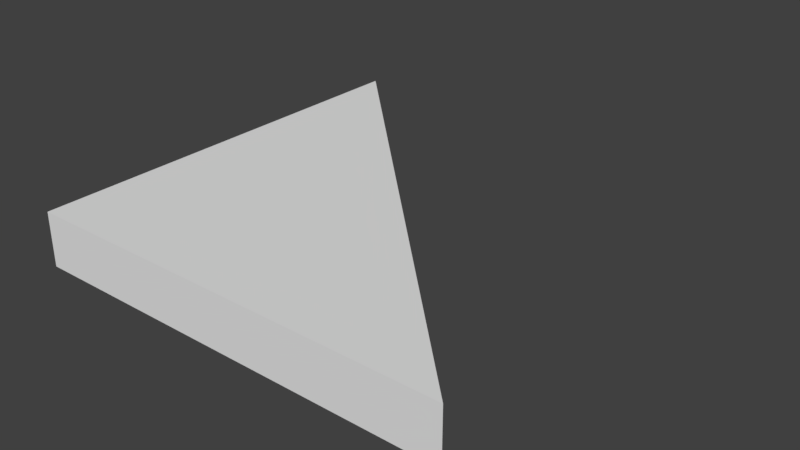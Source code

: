 # Source: SM_Triangle_2x2x0.25.blend  (saved by Blender 2.79.0; exported with 4.5.12 LTS)
import bpy
from mathutils import Matrix  # noqa: F401  (used for matrix-valued properties, if any)

bpy.ops.wm.read_factory_settings(use_empty=True)
scene = bpy.context.scene
scene.name = 'Scene'

# ---- collections
col_collection_1 = bpy.data.collections.new('Collection 1'); scene.collection.children.link(col_collection_1)

# ---- world
world_world = bpy.data.worlds.new('World'); scene.world = world_world
world_world.color = (0.05088, 0.05088, 0.05088)
world_world.use_sun_shadow = False
world_world.sun_shadow_jitter_overblur = 0.0
world_world.cycles.sampling_method = 'MANUAL'

# ---- meshes
me_vert_001 = bpy.data.meshes.new('Vert.001')
me_vert_001.from_pydata([(0.0, 0.0, 0.0), (0.0, 2.0, 0.0), (2.0, 0.0, 0.0), (0.0, 0.0, 0.25), (0.0, 2.0, 0.25), (2.0, 0.0, 0.25)], [], [(0, 1, 2), (3, 5, 4), (2, 1, 4, 5), (0, 2, 5, 3), (1, 0, 3, 4)])
me_vert_001.use_remesh_preserve_volume = False
me_vert_001.use_remesh_preserve_attributes = False
me_vert_001.use_mirror_vertex_groups = False
me_vert_001.update()

# ---- objects
ob_vert_001 = bpy.data.objects.new('Vert.001', me_vert_001)

# ---- transforms, parenting, visibility, modifiers, constraints
ob_vert_001.location = (0.0, 0.0, 0.0)
ob_vert_001.lineart.crease_threshold = 0.0

# ---- collection membership
col_collection_1.objects.link(ob_vert_001)

# ---- scene / render settings (as saved in the file)
scene.frame_start = 1; scene.frame_end = 250; scene.frame_set(1)
scene.render.engine = 'BLENDER_EEVEE_NEXT'
scene.render.resolution_percentage = 50
scene.render.dither_intensity = 0.0
scene.cycles.use_denoising = False
scene.cycles.samples = 128
scene.cycles.sampling_pattern = 'TABULATED_SOBOL'
scene.cycles.use_adaptive_sampling = False
scene.cycles.use_light_tree = False
scene.cycles.blur_glossy = 0.0
scene.cycles.sample_clamp_indirect = 0.0
scene.view_settings.view_transform = 'Standard'
bpy.context.view_layer.update()

# ---- added for rendering (the .blend has no active camera and no usable light): camera, sun
cam_auto = bpy.data.cameras.new('AutoCamera')
cam_auto.lens = 50.0
cam_auto.sensor_width = 36.0
cam_auto.clip_end = 1000.0
ob_auto_camera = bpy.data.objects.new('AutoCamera', cam_auto)
scene.collection.objects.link(ob_auto_camera)
ob_auto_camera.location = (3.62713, -2.15256, 2.22671)
ob_auto_camera.rotation_euler = (1.09748, -7.21219e-08, 0.694738)
scene.camera = ob_auto_camera
light_auto_sun = bpy.data.lights.new('AutoSun', 'SUN')
light_auto_sun.energy = 3.0
light_auto_sun.angle = 0.0523599
ob_auto_sun = bpy.data.objects.new('AutoSun', light_auto_sun)
scene.collection.objects.link(ob_auto_sun)
ob_auto_sun.rotation_euler = (0.872665, 0.174533, 0.523599)
bpy.context.view_layer.update()
